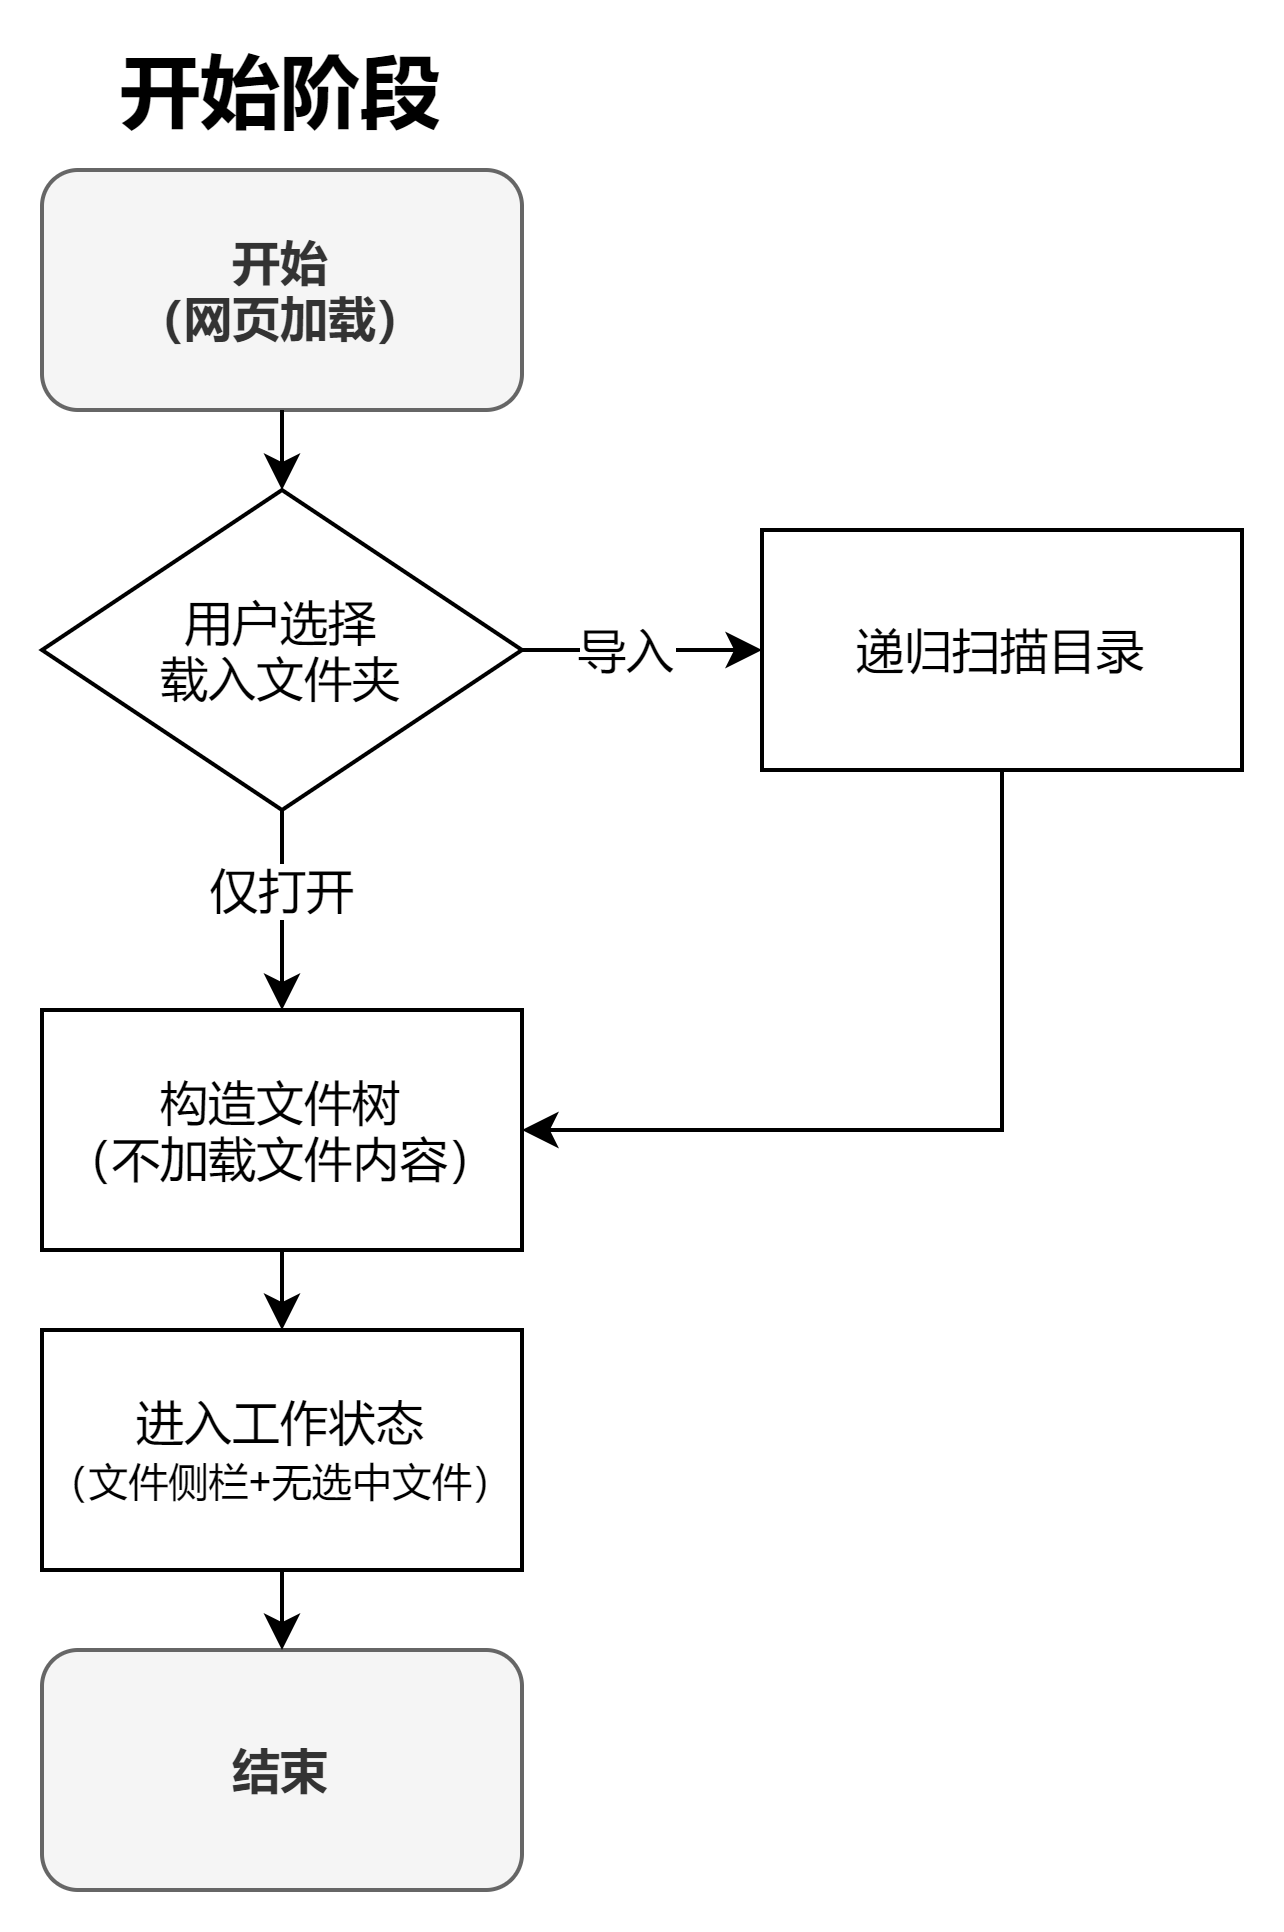

The diagram above was exported from draw.io. Its source (the exported page's mxGraphModel, read from the mxfile embedded in the PNG):
<mxGraphModel dx="1185" dy="686" grid="1" gridSize="10" guides="1" tooltips="1" connect="1" arrows="1" fold="1" page="1" pageScale="1" pageWidth="1169" pageHeight="1654" math="0" shadow="0">
  <root>
    <mxCell id="mD2ytPaDkCLFsZARxb7T-0" />
    <mxCell id="mD2ytPaDkCLFsZARxb7T-1" parent="mD2ytPaDkCLFsZARxb7T-0" />
    <mxCell id="0XsdfyARQ4NPoXon7Aaa-0" value="开始&lt;br style=&quot;font-size: 12px;&quot;&gt;（网页加载）" style="rounded=1;whiteSpace=wrap;html=1;fontSize=12;fontStyle=1;fillColor=#f5f5f5;strokeColor=#666666;fontColor=#333333;" parent="mD2ytPaDkCLFsZARxb7T-1" vertex="1">
      <mxGeometry x="240" y="680" width="120" height="60" as="geometry" />
    </mxCell>
    <mxCell id="0XsdfyARQ4NPoXon7Aaa-6" style="edgeStyle=orthogonalEdgeStyle;rounded=0;orthogonalLoop=1;jettySize=auto;html=1;exitX=0.5;exitY=1;exitDx=0;exitDy=0;entryX=0.5;entryY=0;entryDx=0;entryDy=0;fontSize=12;" parent="mD2ytPaDkCLFsZARxb7T-1" source="0XsdfyARQ4NPoXon7Aaa-0" target="0XsdfyARQ4NPoXon7Aaa-3" edge="1">
      <mxGeometry relative="1" as="geometry">
        <mxPoint x="300" y="740" as="sourcePoint" />
      </mxGeometry>
    </mxCell>
    <mxCell id="0XsdfyARQ4NPoXon7Aaa-5" value="仅打开" style="edgeStyle=orthogonalEdgeStyle;rounded=0;orthogonalLoop=1;jettySize=auto;html=1;exitX=0.5;exitY=1;exitDx=0;exitDy=0;entryX=0.5;entryY=0;entryDx=0;entryDy=0;fontSize=12;" parent="mD2ytPaDkCLFsZARxb7T-1" source="0XsdfyARQ4NPoXon7Aaa-3" target="0XsdfyARQ4NPoXon7Aaa-4" edge="1">
      <mxGeometry x="-0.2" relative="1" as="geometry">
        <Array as="points">
          <mxPoint x="300" y="860" />
          <mxPoint x="300" y="860" />
        </Array>
        <mxPoint as="offset" />
      </mxGeometry>
    </mxCell>
    <mxCell id="0XsdfyARQ4NPoXon7Aaa-9" value="导入" style="edgeStyle=orthogonalEdgeStyle;rounded=0;orthogonalLoop=1;jettySize=auto;html=1;exitX=1;exitY=0.5;exitDx=0;exitDy=0;entryX=0;entryY=0.5;entryDx=0;entryDy=0;fontSize=12;" parent="mD2ytPaDkCLFsZARxb7T-1" source="0XsdfyARQ4NPoXon7Aaa-3" target="0XsdfyARQ4NPoXon7Aaa-8" edge="1">
      <mxGeometry x="-0.1429" relative="1" as="geometry">
        <Array as="points">
          <mxPoint x="370" y="800" />
          <mxPoint x="370" y="800" />
        </Array>
        <mxPoint as="offset" />
      </mxGeometry>
    </mxCell>
    <mxCell id="0XsdfyARQ4NPoXon7Aaa-3" value="用户选择&lt;br&gt;载入文件夹" style="rhombus;whiteSpace=wrap;html=1;fontSize=12;" parent="mD2ytPaDkCLFsZARxb7T-1" vertex="1">
      <mxGeometry x="240" y="760" width="120" height="80" as="geometry" />
    </mxCell>
    <mxCell id="0XsdfyARQ4NPoXon7Aaa-15" style="edgeStyle=orthogonalEdgeStyle;rounded=0;orthogonalLoop=1;jettySize=auto;html=1;exitX=0.5;exitY=1;exitDx=0;exitDy=0;entryX=0.5;entryY=0;entryDx=0;entryDy=0;fontSize=12;" parent="mD2ytPaDkCLFsZARxb7T-1" source="0XsdfyARQ4NPoXon7Aaa-4" target="0XsdfyARQ4NPoXon7Aaa-14" edge="1">
      <mxGeometry relative="1" as="geometry" />
    </mxCell>
    <mxCell id="0XsdfyARQ4NPoXon7Aaa-4" value="构造文件树&lt;br&gt;（不加载文件内容）" style="rounded=0;whiteSpace=wrap;html=1;fontSize=12;" parent="mD2ytPaDkCLFsZARxb7T-1" vertex="1">
      <mxGeometry x="240" y="890" width="120" height="60" as="geometry" />
    </mxCell>
    <mxCell id="0XsdfyARQ4NPoXon7Aaa-10" style="edgeStyle=orthogonalEdgeStyle;rounded=0;orthogonalLoop=1;jettySize=auto;html=1;exitX=0.5;exitY=1;exitDx=0;exitDy=0;fontSize=12;entryX=1;entryY=0.5;entryDx=0;entryDy=0;" parent="mD2ytPaDkCLFsZARxb7T-1" source="0XsdfyARQ4NPoXon7Aaa-8" target="0XsdfyARQ4NPoXon7Aaa-4" edge="1">
      <mxGeometry relative="1" as="geometry">
        <mxPoint x="300" y="860" as="targetPoint" />
        <Array as="points">
          <mxPoint x="480" y="920" />
        </Array>
      </mxGeometry>
    </mxCell>
    <mxCell id="0XsdfyARQ4NPoXon7Aaa-8" value="递归扫描目录" style="rounded=0;whiteSpace=wrap;html=1;fontSize=12;" parent="mD2ytPaDkCLFsZARxb7T-1" vertex="1">
      <mxGeometry x="420" y="770" width="120" height="60" as="geometry" />
    </mxCell>
    <mxCell id="0XsdfyARQ4NPoXon7Aaa-12" value="结束" style="rounded=1;whiteSpace=wrap;html=1;fontSize=12;fontStyle=1;fillColor=#f5f5f5;strokeColor=#666666;fontColor=#333333;" parent="mD2ytPaDkCLFsZARxb7T-1" vertex="1">
      <mxGeometry x="240" y="1050" width="120" height="60" as="geometry" />
    </mxCell>
    <mxCell id="0XsdfyARQ4NPoXon7Aaa-16" style="edgeStyle=orthogonalEdgeStyle;rounded=0;orthogonalLoop=1;jettySize=auto;html=1;exitX=0.5;exitY=1;exitDx=0;exitDy=0;entryX=0.5;entryY=0;entryDx=0;entryDy=0;fontSize=12;" parent="mD2ytPaDkCLFsZARxb7T-1" source="0XsdfyARQ4NPoXon7Aaa-14" target="0XsdfyARQ4NPoXon7Aaa-12" edge="1">
      <mxGeometry relative="1" as="geometry" />
    </mxCell>
    <mxCell id="0XsdfyARQ4NPoXon7Aaa-14" value="进入工作状态&lt;br&gt;&lt;font style=&quot;font-size: 10px&quot;&gt;（文件侧栏+无选中文件）&lt;/font&gt;" style="rounded=0;whiteSpace=wrap;html=1;fontSize=12;" parent="mD2ytPaDkCLFsZARxb7T-1" vertex="1">
      <mxGeometry x="240" y="970" width="120" height="60" as="geometry" />
    </mxCell>
    <mxCell id="NhDNL5dnPk6v9rT0uyi1-0" value="开始阶段" style="text;html=1;strokeColor=none;fillColor=none;align=center;verticalAlign=middle;whiteSpace=wrap;rounded=0;fontSize=20;fontStyle=1" parent="mD2ytPaDkCLFsZARxb7T-1" vertex="1">
      <mxGeometry x="240" y="650" width="120" height="20" as="geometry" />
    </mxCell>
  </root>
</mxGraphModel>